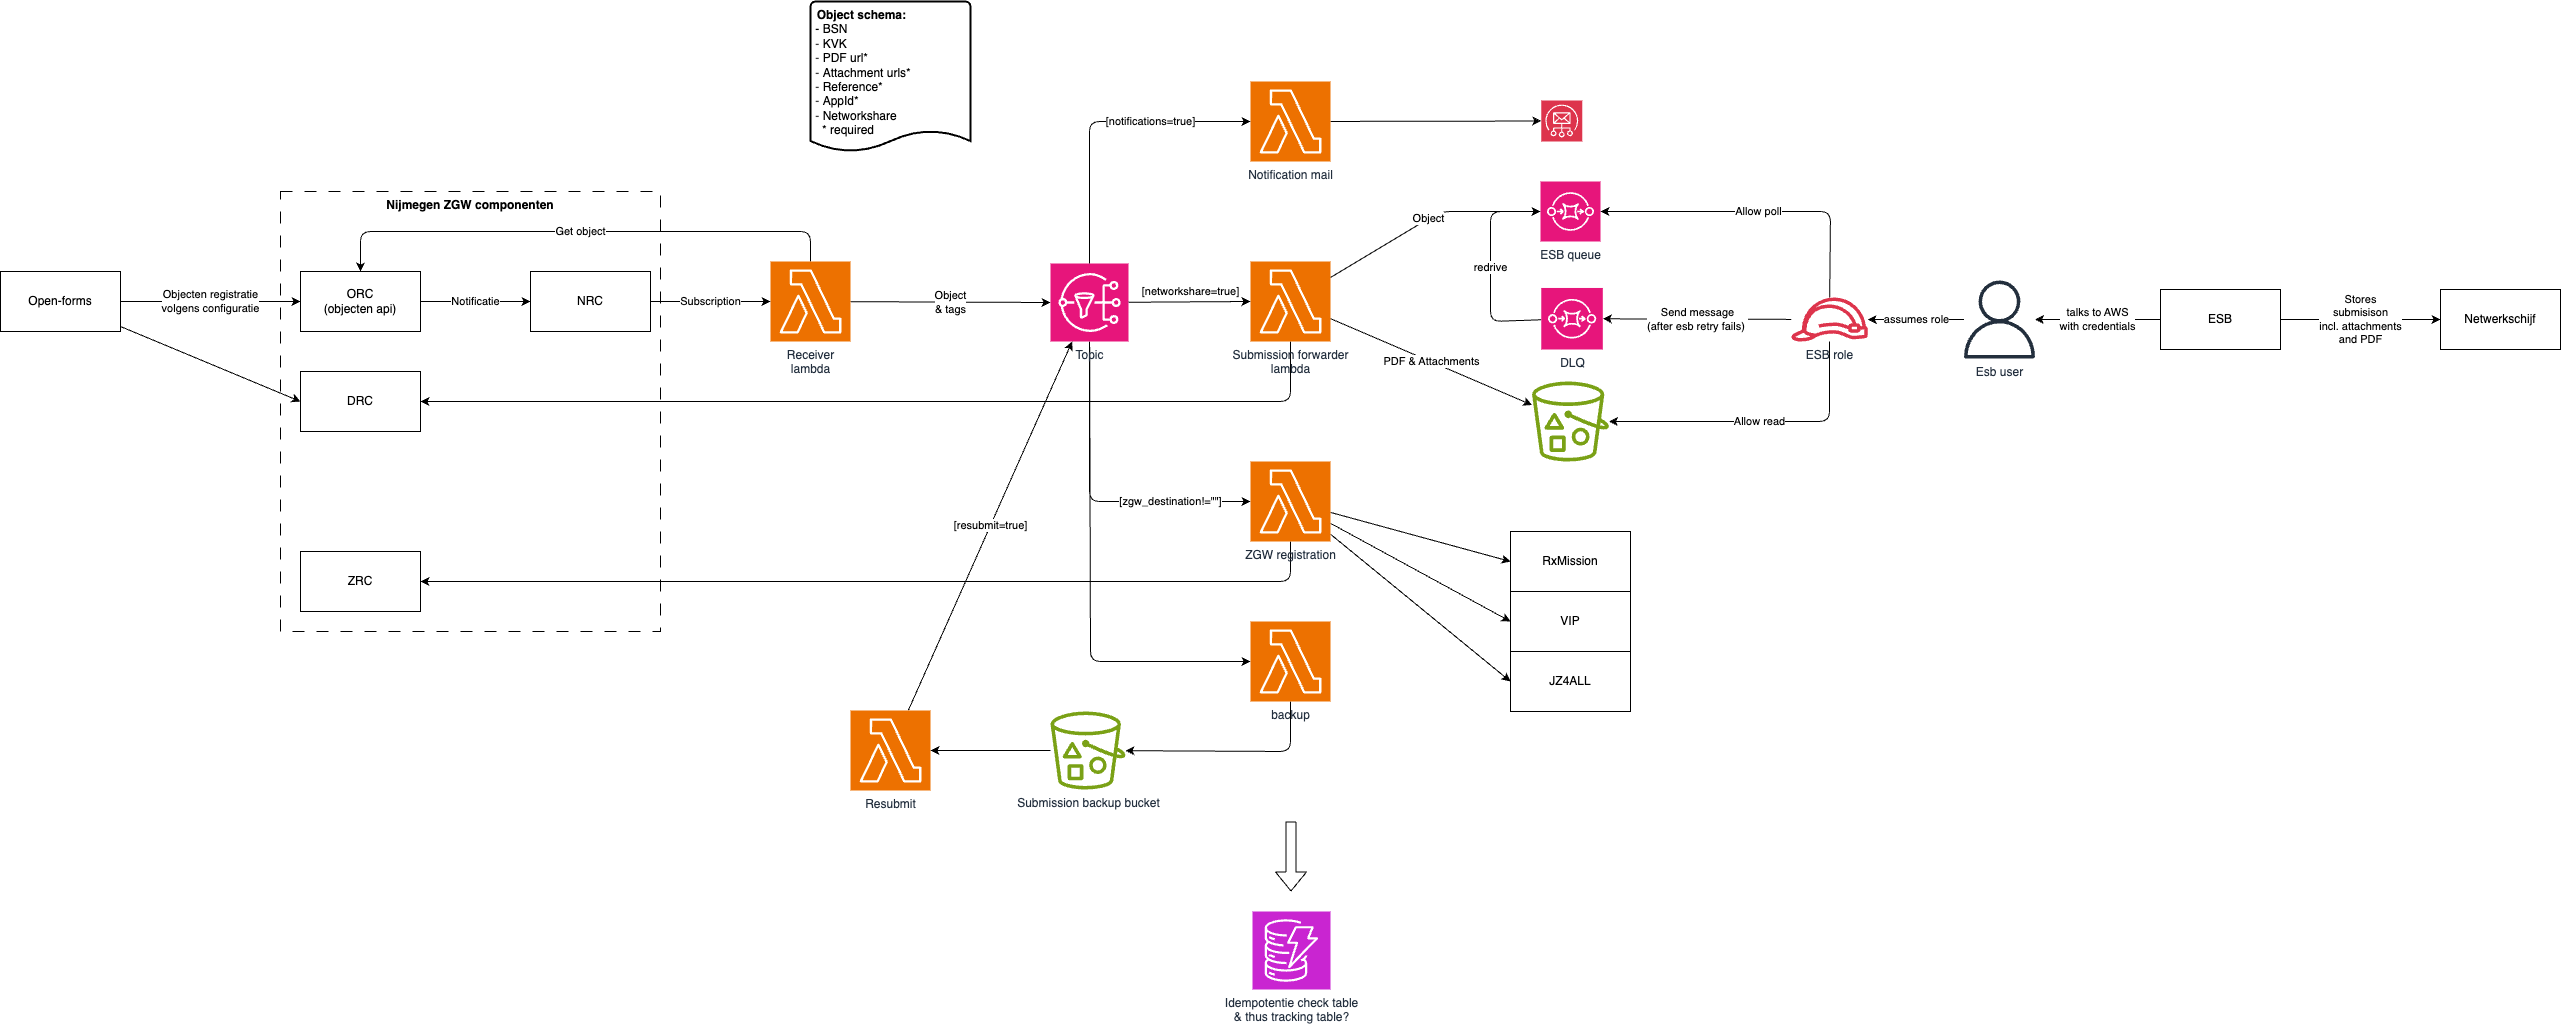

The diagram above was exported from draw.io. Its source (the exported page's mxGraphModel, read from the mxfile embedded in the PNG):
<mxGraphModel dx="2598" dy="712" grid="1" gridSize="10" guides="1" tooltips="1" connect="1" arrows="1" fold="1" page="0" pageScale="1" pageWidth="850" pageHeight="1100" background="#ffffff" math="0" shadow="0">
  <root>
    <mxCell id="0" />
    <mxCell id="1" parent="0" />
    <mxCell id="62" value="Nijmegen ZGW componenten" style="rounded=0;whiteSpace=wrap;html=1;dashed=1;dashPattern=12 12;fillColor=none;fontStyle=1;verticalAlign=top;" vertex="1" parent="1">
      <mxGeometry x="-450" y="330" width="380" height="440" as="geometry" />
    </mxCell>
    <mxCell id="6" value="Object&lt;div&gt;&amp;amp; tags&lt;/div&gt;" style="edgeStyle=none;html=1;entryX=0;entryY=0.5;entryDx=0;entryDy=0;entryPerimeter=0;" parent="1" source="3" target="40" edge="1">
      <mxGeometry relative="1" as="geometry">
        <mxPoint x="200" y="440" as="targetPoint" />
      </mxGeometry>
    </mxCell>
    <mxCell id="41" value="Get object" style="edgeStyle=none;html=1;entryX=0.5;entryY=0;entryDx=0;entryDy=0;" edge="1" parent="1" source="3" target="20">
      <mxGeometry relative="1" as="geometry">
        <Array as="points">
          <mxPoint x="80" y="370" />
          <mxPoint x="-370" y="370" />
        </Array>
      </mxGeometry>
    </mxCell>
    <mxCell id="3" value="Receiver&lt;div&gt;lambda&lt;/div&gt;" style="sketch=0;points=[[0,0,0],[0.25,0,0],[0.5,0,0],[0.75,0,0],[1,0,0],[0,1,0],[0.25,1,0],[0.5,1,0],[0.75,1,0],[1,1,0],[0,0.25,0],[0,0.5,0],[0,0.75,0],[1,0.25,0],[1,0.5,0],[1,0.75,0]];outlineConnect=0;fontColor=#232F3E;fillColor=#ED7100;strokeColor=#ffffff;dashed=0;verticalLabelPosition=bottom;verticalAlign=top;align=center;html=1;fontSize=12;fontStyle=0;aspect=fixed;shape=mxgraph.aws4.resourceIcon;resIcon=mxgraph.aws4.lambda;" parent="1" vertex="1">
      <mxGeometry x="40" y="400" width="80" height="80" as="geometry" />
    </mxCell>
    <mxCell id="10" value="PDF &amp;amp; Attachments" style="edgeStyle=none;html=1;" parent="1" source="4" target="9" edge="1">
      <mxGeometry relative="1" as="geometry" />
    </mxCell>
    <mxCell id="12" value="Object" style="edgeStyle=none;html=1;" parent="1" source="4" target="11" edge="1">
      <mxGeometry relative="1" as="geometry">
        <Array as="points">
          <mxPoint x="710" y="350" />
        </Array>
      </mxGeometry>
    </mxCell>
    <mxCell id="27" style="edgeStyle=none;html=1;" parent="1" source="4" target="25" edge="1">
      <mxGeometry relative="1" as="geometry">
        <Array as="points">
          <mxPoint x="560" y="540" />
        </Array>
      </mxGeometry>
    </mxCell>
    <mxCell id="4" value="Submission forwarder&lt;div&gt;lambda&lt;/div&gt;" style="sketch=0;points=[[0,0,0],[0.25,0,0],[0.5,0,0],[0.75,0,0],[1,0,0],[0,1,0],[0.25,1,0],[0.5,1,0],[0.75,1,0],[1,1,0],[0,0.25,0],[0,0.5,0],[0,0.75,0],[1,0.25,0],[1,0.5,0],[1,0.75,0]];outlineConnect=0;fontColor=#232F3E;fillColor=#ED7100;strokeColor=#ffffff;dashed=0;verticalLabelPosition=bottom;verticalAlign=top;align=center;html=1;fontSize=12;fontStyle=0;aspect=fixed;shape=mxgraph.aws4.resourceIcon;resIcon=mxgraph.aws4.lambda;" parent="1" vertex="1">
      <mxGeometry x="520" y="400" width="80" height="80" as="geometry" />
    </mxCell>
    <mxCell id="9" value="" style="sketch=0;outlineConnect=0;fontColor=#232F3E;gradientColor=none;fillColor=#7AA116;strokeColor=none;dashed=0;verticalLabelPosition=bottom;verticalAlign=top;align=center;html=1;fontSize=12;fontStyle=0;aspect=fixed;pointerEvents=1;shape=mxgraph.aws4.bucket_with_objects;" parent="1" vertex="1">
      <mxGeometry x="801.54" y="520" width="76.92" height="80" as="geometry" />
    </mxCell>
    <mxCell id="11" value="ESB queue" style="sketch=0;points=[[0,0,0],[0.25,0,0],[0.5,0,0],[0.75,0,0],[1,0,0],[0,1,0],[0.25,1,0],[0.5,1,0],[0.75,1,0],[1,1,0],[0,0.25,0],[0,0.5,0],[0,0.75,0],[1,0.25,0],[1,0.5,0],[1,0.75,0]];outlineConnect=0;fontColor=#232F3E;fillColor=#E7157B;strokeColor=#ffffff;dashed=0;verticalLabelPosition=bottom;verticalAlign=top;align=center;html=1;fontSize=12;fontStyle=0;aspect=fixed;shape=mxgraph.aws4.resourceIcon;resIcon=mxgraph.aws4.sqs;" parent="1" vertex="1">
      <mxGeometry x="810" y="320" width="60" height="60" as="geometry" />
    </mxCell>
    <mxCell id="14" value="Allow poll" style="edgeStyle=none;html=1;" parent="1" source="13" target="11" edge="1">
      <mxGeometry relative="1" as="geometry">
        <Array as="points">
          <mxPoint x="1100" y="350" />
        </Array>
      </mxGeometry>
    </mxCell>
    <mxCell id="15" value="Allow read" style="edgeStyle=none;html=1;" parent="1" source="13" target="9" edge="1">
      <mxGeometry relative="1" as="geometry">
        <Array as="points">
          <mxPoint x="1099" y="560" />
        </Array>
      </mxGeometry>
    </mxCell>
    <mxCell id="38" value="Send message&lt;div&gt;(after esb retry fails)&amp;nbsp;&lt;/div&gt;" style="edgeStyle=none;html=1;" parent="1" source="13" target="37" edge="1">
      <mxGeometry relative="1" as="geometry" />
    </mxCell>
    <mxCell id="13" value="ESB role" style="sketch=0;outlineConnect=0;fontColor=#232F3E;gradientColor=none;fillColor=#DD344C;strokeColor=none;dashed=0;verticalLabelPosition=bottom;verticalAlign=top;align=center;html=1;fontSize=12;fontStyle=0;aspect=fixed;pointerEvents=1;shape=mxgraph.aws4.role;" parent="1" vertex="1">
      <mxGeometry x="1060" y="436" width="78" height="44" as="geometry" />
    </mxCell>
    <mxCell id="17" value="assumes role" style="edgeStyle=none;html=1;" parent="1" source="16" target="13" edge="1">
      <mxGeometry relative="1" as="geometry" />
    </mxCell>
    <mxCell id="16" value="Esb user" style="sketch=0;outlineConnect=0;fontColor=#232F3E;gradientColor=none;fillColor=#232F3D;strokeColor=none;dashed=0;verticalLabelPosition=bottom;verticalAlign=top;align=center;html=1;fontSize=12;fontStyle=0;aspect=fixed;pointerEvents=1;shape=mxgraph.aws4.user;" parent="1" vertex="1">
      <mxGeometry x="1230" y="419" width="78" height="78" as="geometry" />
    </mxCell>
    <mxCell id="19" value="Subscription" style="edgeStyle=none;html=1;" parent="1" source="18" target="3" edge="1">
      <mxGeometry relative="1" as="geometry" />
    </mxCell>
    <mxCell id="18" value="NRC" style="rounded=0;whiteSpace=wrap;html=1;" parent="1" vertex="1">
      <mxGeometry x="-200" y="410" width="120" height="60" as="geometry" />
    </mxCell>
    <mxCell id="21" value="Notificatie" style="edgeStyle=none;html=1;" parent="1" source="20" target="18" edge="1">
      <mxGeometry relative="1" as="geometry" />
    </mxCell>
    <mxCell id="20" value="ORC&lt;div&gt;(objecten api)&lt;/div&gt;" style="rounded=0;whiteSpace=wrap;html=1;" parent="1" vertex="1">
      <mxGeometry x="-430" y="410" width="120" height="60" as="geometry" />
    </mxCell>
    <mxCell id="23" value="Objecten registratie&lt;div&gt;volgens configuratie&lt;/div&gt;" style="edgeStyle=none;html=1;" parent="1" source="22" target="20" edge="1">
      <mxGeometry relative="1" as="geometry" />
    </mxCell>
    <mxCell id="26" style="edgeStyle=none;html=1;entryX=0;entryY=0.5;entryDx=0;entryDy=0;" parent="1" source="22" target="25" edge="1">
      <mxGeometry relative="1" as="geometry" />
    </mxCell>
    <mxCell id="22" value="Open-forms" style="rounded=0;whiteSpace=wrap;html=1;" parent="1" vertex="1">
      <mxGeometry x="-730" y="410" width="120" height="60" as="geometry" />
    </mxCell>
    <mxCell id="24" value="&lt;div style=&quot;text-align: center;&quot;&gt;&lt;b&gt;Object schema:&lt;/b&gt;&lt;/div&gt;&lt;div style=&quot;&quot;&gt;&lt;span style=&quot;background-color: transparent;&quot;&gt;&amp;nbsp;- BSN&lt;/span&gt;&lt;/div&gt;&lt;div style=&quot;&quot;&gt;&lt;span style=&quot;color: rgb(63, 63, 63); background-color: transparent;&quot;&gt;&amp;nbsp;-&lt;/span&gt;&lt;span style=&quot;color: rgb(63, 63, 63); background-color: transparent;&quot;&gt;&amp;nbsp;&lt;/span&gt;KVK&lt;/div&gt;&lt;div style=&quot;&quot;&gt;&lt;span style=&quot;color: rgb(63, 63, 63); background-color: transparent;&quot;&gt;&amp;nbsp;-&lt;/span&gt;&lt;span style=&quot;color: rgb(63, 63, 63); background-color: transparent;&quot;&gt;&amp;nbsp;&lt;/span&gt;PDF url*&lt;/div&gt;&lt;div style=&quot;&quot;&gt;&lt;span style=&quot;color: rgb(63, 63, 63); background-color: transparent;&quot;&gt;&amp;nbsp;-&lt;/span&gt;&lt;span style=&quot;color: rgb(63, 63, 63); background-color: transparent;&quot;&gt;&amp;nbsp;&lt;/span&gt;Attachment urls*&lt;/div&gt;&lt;div style=&quot;&quot;&gt;&lt;span style=&quot;color: rgb(63, 63, 63); background-color: transparent;&quot;&gt;&amp;nbsp;-&lt;/span&gt;&lt;span style=&quot;color: rgb(63, 63, 63); background-color: transparent;&quot;&gt;&amp;nbsp;&lt;/span&gt;Reference*&lt;/div&gt;&lt;div style=&quot;&quot;&gt;&lt;span style=&quot;color: rgb(63, 63, 63); background-color: transparent;&quot;&gt;&amp;nbsp;-&lt;/span&gt;&lt;span style=&quot;color: rgb(63, 63, 63); background-color: transparent;&quot;&gt;&amp;nbsp;&lt;/span&gt;AppId*&lt;/div&gt;&lt;div style=&quot;&quot;&gt;&lt;span style=&quot;color: rgb(63, 63, 63); background-color: transparent;&quot;&gt;&amp;nbsp;-&lt;/span&gt;&lt;span style=&quot;color: rgb(63, 63, 63); background-color: transparent;&quot;&gt;&amp;nbsp;&lt;/span&gt;Networkshare&lt;br&gt;&amp;nbsp; &amp;nbsp;* required&lt;/div&gt;" style="strokeWidth=2;html=1;shape=mxgraph.flowchart.document2;whiteSpace=wrap;size=0.1388888888888889;align=left;verticalAlign=top;" parent="1" vertex="1">
      <mxGeometry x="80" y="140" width="160" height="150" as="geometry" />
    </mxCell>
    <mxCell id="25" value="DRC" style="rounded=0;whiteSpace=wrap;html=1;" parent="1" vertex="1">
      <mxGeometry x="-430" y="510" width="120" height="60" as="geometry" />
    </mxCell>
    <mxCell id="33" value="talks to AWS&lt;div&gt;with credentials&lt;/div&gt;" style="edgeStyle=none;html=1;" parent="1" source="31" target="16" edge="1">
      <mxGeometry relative="1" as="geometry" />
    </mxCell>
    <mxCell id="35" value="Stores&lt;div&gt;submisison&lt;/div&gt;&lt;div&gt;incl. attachments&lt;/div&gt;&lt;div&gt;and PDF&lt;/div&gt;" style="edgeStyle=none;html=1;" parent="1" source="31" target="32" edge="1">
      <mxGeometry relative="1" as="geometry" />
    </mxCell>
    <mxCell id="31" value="ESB" style="rounded=0;whiteSpace=wrap;html=1;" parent="1" vertex="1">
      <mxGeometry x="1430" y="428" width="120" height="60" as="geometry" />
    </mxCell>
    <mxCell id="32" value="Netwerkschijf" style="rounded=0;whiteSpace=wrap;html=1;" parent="1" vertex="1">
      <mxGeometry x="1710" y="428" width="120" height="60" as="geometry" />
    </mxCell>
    <mxCell id="39" value="redrive" style="edgeStyle=none;html=1;" parent="1" source="37" target="11" edge="1">
      <mxGeometry relative="1" as="geometry">
        <Array as="points">
          <mxPoint x="760" y="460" />
          <mxPoint x="760" y="350" />
        </Array>
      </mxGeometry>
    </mxCell>
    <mxCell id="37" value="DLQ" style="sketch=0;points=[[0,0,0],[0.25,0,0],[0.5,0,0],[0.75,0,0],[1,0,0],[0,1,0],[0.25,1,0],[0.5,1,0],[0.75,1,0],[1,1,0],[0,0.25,0],[0,0.5,0],[0,0.75,0],[1,0.25,0],[1,0.5,0],[1,0.75,0]];outlineConnect=0;fontColor=#232F3E;fillColor=#E7157B;strokeColor=#ffffff;dashed=0;verticalLabelPosition=bottom;verticalAlign=top;align=center;html=1;fontSize=12;fontStyle=0;aspect=fixed;shape=mxgraph.aws4.resourceIcon;resIcon=mxgraph.aws4.sqs;" parent="1" vertex="1">
      <mxGeometry x="810.77" y="426.46" width="61.54" height="61.54" as="geometry" />
    </mxCell>
    <mxCell id="52" value="[zgw_destination!=&quot;&quot;]" style="edgeStyle=none;html=1;" edge="1" parent="1" source="40" target="51">
      <mxGeometry x="0.5016" relative="1" as="geometry">
        <Array as="points">
          <mxPoint x="359" y="640" />
        </Array>
        <mxPoint as="offset" />
      </mxGeometry>
    </mxCell>
    <mxCell id="67" style="edgeStyle=none;html=1;" edge="1" parent="1" source="40" target="69">
      <mxGeometry relative="1" as="geometry">
        <Array as="points">
          <mxPoint x="360" y="800" />
        </Array>
      </mxGeometry>
    </mxCell>
    <mxCell id="40" value="Topic" style="sketch=0;points=[[0,0,0],[0.25,0,0],[0.5,0,0],[0.75,0,0],[1,0,0],[0,1,0],[0.25,1,0],[0.5,1,0],[0.75,1,0],[1,1,0],[0,0.25,0],[0,0.5,0],[0,0.75,0],[1,0.25,0],[1,0.5,0],[1,0.75,0]];outlineConnect=0;fontColor=#232F3E;fillColor=#E7157B;strokeColor=#ffffff;dashed=0;verticalLabelPosition=bottom;verticalAlign=top;align=center;html=1;fontSize=12;fontStyle=0;aspect=fixed;shape=mxgraph.aws4.resourceIcon;resIcon=mxgraph.aws4.sns;" vertex="1" parent="1">
      <mxGeometry x="320" y="402" width="78" height="78" as="geometry" />
    </mxCell>
    <mxCell id="43" value="[networkshare=true]" style="edgeStyle=none;html=1;entryX=0;entryY=0.5;entryDx=0;entryDy=0;entryPerimeter=0;" edge="1" parent="1" source="40" target="4">
      <mxGeometry x="0.0174" y="10" relative="1" as="geometry">
        <mxPoint as="offset" />
      </mxGeometry>
    </mxCell>
    <mxCell id="50" style="edgeStyle=none;html=1;" edge="1" parent="1" source="44" target="49">
      <mxGeometry relative="1" as="geometry" />
    </mxCell>
    <mxCell id="44" value="Notification mail" style="sketch=0;points=[[0,0,0],[0.25,0,0],[0.5,0,0],[0.75,0,0],[1,0,0],[0,1,0],[0.25,1,0],[0.5,1,0],[0.75,1,0],[1,1,0],[0,0.25,0],[0,0.5,0],[0,0.75,0],[1,0.25,0],[1,0.5,0],[1,0.75,0]];outlineConnect=0;fontColor=#232F3E;fillColor=#ED7100;strokeColor=#ffffff;dashed=0;verticalLabelPosition=bottom;verticalAlign=top;align=center;html=1;fontSize=12;fontStyle=0;aspect=fixed;shape=mxgraph.aws4.resourceIcon;resIcon=mxgraph.aws4.lambda;" vertex="1" parent="1">
      <mxGeometry x="520" y="220" width="80" height="80" as="geometry" />
    </mxCell>
    <mxCell id="45" value="[notifications=true]" style="edgeStyle=none;html=1;entryX=0;entryY=0.5;entryDx=0;entryDy=0;entryPerimeter=0;" edge="1" parent="1" source="40" target="44">
      <mxGeometry x="0.3399" relative="1" as="geometry">
        <Array as="points">
          <mxPoint x="359" y="260" />
        </Array>
        <mxPoint as="offset" />
      </mxGeometry>
    </mxCell>
    <mxCell id="46" value="Idempotentie check table&lt;div&gt;&amp;amp; thus tracking table?&lt;/div&gt;" style="sketch=0;points=[[0,0,0],[0.25,0,0],[0.5,0,0],[0.75,0,0],[1,0,0],[0,1,0],[0.25,1,0],[0.5,1,0],[0.75,1,0],[1,1,0],[0,0.25,0],[0,0.5,0],[0,0.75,0],[1,0.25,0],[1,0.5,0],[1,0.75,0]];outlineConnect=0;fontColor=#232F3E;fillColor=#C925D1;strokeColor=#ffffff;dashed=0;verticalLabelPosition=bottom;verticalAlign=top;align=center;html=1;fontSize=12;fontStyle=0;aspect=fixed;shape=mxgraph.aws4.resourceIcon;resIcon=mxgraph.aws4.dynamodb;" vertex="1" parent="1">
      <mxGeometry x="522" y="1050" width="78" height="78" as="geometry" />
    </mxCell>
    <mxCell id="47" value="" style="shape=flexArrow;endArrow=classic;html=1;" edge="1" parent="1">
      <mxGeometry width="50" height="50" relative="1" as="geometry">
        <mxPoint x="560.5" y="960" as="sourcePoint" />
        <mxPoint x="560.5" y="1030" as="targetPoint" />
      </mxGeometry>
    </mxCell>
    <mxCell id="49" value="" style="sketch=0;points=[[0,0,0],[0.25,0,0],[0.5,0,0],[0.75,0,0],[1,0,0],[0,1,0],[0.25,1,0],[0.5,1,0],[0.75,1,0],[1,1,0],[0,0.25,0],[0,0.5,0],[0,0.75,0],[1,0.25,0],[1,0.5,0],[1,0.75,0]];outlineConnect=0;fontColor=#232F3E;fillColor=#DD344C;strokeColor=#ffffff;dashed=0;verticalLabelPosition=bottom;verticalAlign=top;align=center;html=1;fontSize=12;fontStyle=0;aspect=fixed;shape=mxgraph.aws4.resourceIcon;resIcon=mxgraph.aws4.simple_email_service;" vertex="1" parent="1">
      <mxGeometry x="810.77" y="239" width="41" height="41" as="geometry" />
    </mxCell>
    <mxCell id="54" style="edgeStyle=none;html=1;" edge="1" parent="1" source="51" target="53">
      <mxGeometry relative="1" as="geometry">
        <Array as="points">
          <mxPoint x="560" y="720" />
        </Array>
      </mxGeometry>
    </mxCell>
    <mxCell id="59" style="edgeStyle=none;html=1;entryX=0;entryY=0.5;entryDx=0;entryDy=0;" edge="1" parent="1" source="51" target="56">
      <mxGeometry relative="1" as="geometry" />
    </mxCell>
    <mxCell id="60" style="edgeStyle=none;html=1;entryX=0;entryY=0.5;entryDx=0;entryDy=0;" edge="1" parent="1" source="51" target="57">
      <mxGeometry relative="1" as="geometry" />
    </mxCell>
    <mxCell id="61" style="edgeStyle=none;html=1;entryX=0;entryY=0.5;entryDx=0;entryDy=0;" edge="1" parent="1" source="51" target="58">
      <mxGeometry relative="1" as="geometry" />
    </mxCell>
    <mxCell id="51" value="ZGW registration" style="sketch=0;points=[[0,0,0],[0.25,0,0],[0.5,0,0],[0.75,0,0],[1,0,0],[0,1,0],[0.25,1,0],[0.5,1,0],[0.75,1,0],[1,1,0],[0,0.25,0],[0,0.5,0],[0,0.75,0],[1,0.25,0],[1,0.5,0],[1,0.75,0]];outlineConnect=0;fontColor=#232F3E;fillColor=#ED7100;strokeColor=#ffffff;dashed=0;verticalLabelPosition=bottom;verticalAlign=top;align=center;html=1;fontSize=12;fontStyle=0;aspect=fixed;shape=mxgraph.aws4.resourceIcon;resIcon=mxgraph.aws4.lambda;" vertex="1" parent="1">
      <mxGeometry x="520" y="600" width="80" height="80" as="geometry" />
    </mxCell>
    <mxCell id="53" value="ZRC" style="rounded=0;whiteSpace=wrap;html=1;" vertex="1" parent="1">
      <mxGeometry x="-430" y="690" width="120" height="60" as="geometry" />
    </mxCell>
    <mxCell id="56" value="RxMission" style="rounded=0;whiteSpace=wrap;html=1;" vertex="1" parent="1">
      <mxGeometry x="780" y="670" width="120" height="60" as="geometry" />
    </mxCell>
    <mxCell id="57" value="VIP" style="rounded=0;whiteSpace=wrap;html=1;" vertex="1" parent="1">
      <mxGeometry x="780" y="730" width="120" height="60" as="geometry" />
    </mxCell>
    <mxCell id="58" value="JZ4ALL" style="rounded=0;whiteSpace=wrap;html=1;" vertex="1" parent="1">
      <mxGeometry x="780" y="790" width="120" height="60" as="geometry" />
    </mxCell>
    <mxCell id="65" value="[resubmit=true]" style="edgeStyle=none;html=1;" edge="1" parent="1" source="63" target="40">
      <mxGeometry relative="1" as="geometry" />
    </mxCell>
    <mxCell id="63" value="Resubmit" style="sketch=0;points=[[0,0,0],[0.25,0,0],[0.5,0,0],[0.75,0,0],[1,0,0],[0,1,0],[0.25,1,0],[0.5,1,0],[0.75,1,0],[1,1,0],[0,0.25,0],[0,0.5,0],[0,0.75,0],[1,0.25,0],[1,0.5,0],[1,0.75,0]];outlineConnect=0;fontColor=#232F3E;fillColor=#ED7100;strokeColor=#ffffff;dashed=0;verticalLabelPosition=bottom;verticalAlign=top;align=center;html=1;fontSize=12;fontStyle=0;aspect=fixed;shape=mxgraph.aws4.resourceIcon;resIcon=mxgraph.aws4.lambda;" vertex="1" parent="1">
      <mxGeometry x="120" y="849" width="80" height="80" as="geometry" />
    </mxCell>
    <mxCell id="68" style="edgeStyle=none;html=1;" edge="1" parent="1" source="66" target="63">
      <mxGeometry relative="1" as="geometry" />
    </mxCell>
    <mxCell id="66" value="Submission backup bucket" style="sketch=0;outlineConnect=0;fontColor=#232F3E;gradientColor=none;fillColor=#7AA116;strokeColor=none;dashed=0;verticalLabelPosition=bottom;verticalAlign=top;align=center;html=1;fontSize=12;fontStyle=0;aspect=fixed;pointerEvents=1;shape=mxgraph.aws4.bucket_with_objects;" vertex="1" parent="1">
      <mxGeometry x="320" y="850" width="75" height="78" as="geometry" />
    </mxCell>
    <mxCell id="70" style="edgeStyle=none;html=1;" edge="1" parent="1" source="69" target="66">
      <mxGeometry relative="1" as="geometry">
        <Array as="points">
          <mxPoint x="560" y="890" />
        </Array>
      </mxGeometry>
    </mxCell>
    <mxCell id="69" value="backup" style="sketch=0;points=[[0,0,0],[0.25,0,0],[0.5,0,0],[0.75,0,0],[1,0,0],[0,1,0],[0.25,1,0],[0.5,1,0],[0.75,1,0],[1,1,0],[0,0.25,0],[0,0.5,0],[0,0.75,0],[1,0.25,0],[1,0.5,0],[1,0.75,0]];outlineConnect=0;fontColor=#232F3E;fillColor=#ED7100;strokeColor=#ffffff;dashed=0;verticalLabelPosition=bottom;verticalAlign=top;align=center;html=1;fontSize=12;fontStyle=0;aspect=fixed;shape=mxgraph.aws4.resourceIcon;resIcon=mxgraph.aws4.lambda;" vertex="1" parent="1">
      <mxGeometry x="520" y="760" width="80" height="80" as="geometry" />
    </mxCell>
  </root>
</mxGraphModel>